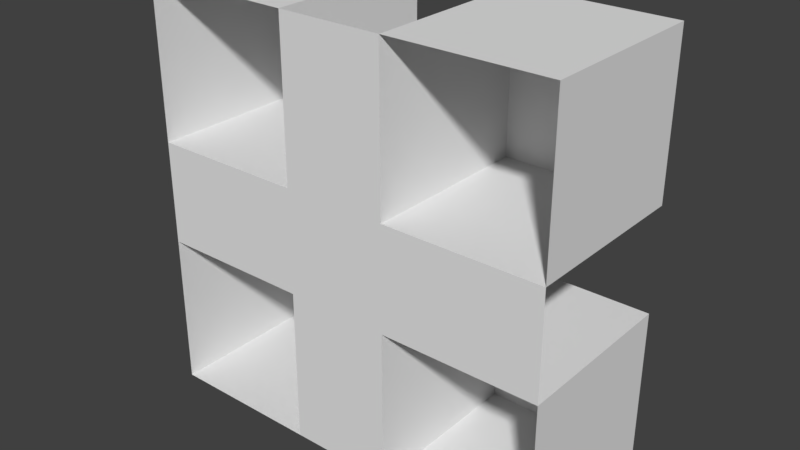 # Source: Tile4a_1.blend  (saved by Blender 2.79.0; exported with 4.5.12 LTS)
import bpy
from mathutils import Matrix  # noqa: F401  (used for matrix-valued properties, if any)

bpy.ops.wm.read_factory_settings(use_empty=True)
scene = bpy.context.scene
scene.name = 'Scene'

# ---- collections
col_collection_1 = bpy.data.collections.new('Collection 1'); scene.collection.children.link(col_collection_1)

# ---- world
world_world = bpy.data.worlds.new('World'); scene.world = world_world
world_world.color = (0.05088, 0.05088, 0.05088)
world_world.use_sun_shadow = False
world_world.sun_shadow_jitter_overblur = 0.0
world_world.cycles.sampling_method = 'MANUAL'

# ---- meshes
me_plane_002 = bpy.data.meshes.new('Plane.002')
me_plane_002.from_pydata([(1.0, 0.01133, 2.256), (1.0, 0.01133, -0.9443), (-1.0, 0.01133, 2.256), (-1.0, 0.01133, -0.9443), (1.081e-08, 0.01133, 2.256), (1.0, 0.01133, 0.6557), (1.081e-08, 0.01133, -0.9443), (-1.0, 0.01133, 0.6557), (1.081e-08, 0.01133, 0.6557), (0.5, 0.01133, 2.256), (1.0, 0.01133, -0.1443), (-0.5, 0.01133, -0.9443), (-1.0, 0.01133, 1.456), (-0.5, 0.01133, 2.256), (1.0, 0.01133, 1.456), (0.5, 0.01133, -0.9443), (-1.0, 0.01133, -0.1443), (-0.5, 0.01133, 0.6557), (0.5, 0.01133, 0.6557), (1.081e-08, 0.01133, 1.456), (1.081e-08, 0.01133, -0.1443), (0.75, 0.01133, 2.256), (1.0, 0.01133, -0.5443), (-0.75, 0.01133, -0.9443), (-1.0, 0.01133, 1.856), (-0.25, 0.01133, 2.256), (1.0, 0.01133, 1.056), (0.25, 0.01133, -0.9443), (-1.0, 0.01133, 0.2557), (-0.75, 0.01133, 0.6557), (0.25, 0.01133, 0.6557), (1.081e-08, 0.01133, 1.856), (1.081e-08, 0.01133, 0.2557), (0.25, 0.01133, 2.256), (1.0, 0.01133, 0.2557), (-0.25, 0.01133, -0.9443), (-1.0, 0.01133, 1.056), (-0.75, 0.01133, 2.256), (1.0, 0.01133, 1.856), (0.75, 0.01133, -0.9443), (-1.0, 0.01133, -0.5443), (-0.25, 0.01133, 0.6557), (0.75, 0.01133, 0.6557), (1.081e-08, 0.01133, 1.056), (1.081e-08, 0.01133, -0.5443), (0.25, 0.01133, -0.1443), (0.5, 0.01133, 0.2557), (0.25, 0.01133, 1.456), (0.5, 0.01133, 1.056), (-0.25, 0.01133, 1.456), (-0.5, 0.01133, 1.056), (-0.25, 0.01133, -0.1443), (-0.5, 0.01133, 0.2557), (-0.25, 0.01133, -0.5443), (-0.25, 0.01133, 0.2557), (-0.75, 0.01133, 0.2557), (-0.25, 0.01133, 1.056), (-0.25, 0.01133, 1.856), (0.75, 0.01133, 1.056), (0.25, 0.01133, 1.856), (0.75, 0.01133, 0.2557), (0.25, 0.01133, 0.2557), (0.25, 0.01133, -0.5443), (0.25, 0.01133, 1.056), (-0.75, 0.01133, 1.056), (0.875, 0.01133, 2.256), (1.0, 0.01133, -0.7443), (-0.875, 0.01133, -0.9443), (-1.0, 0.01133, 2.056), (-0.125, 0.01133, 2.256), (1.0, 0.01133, 0.8557), (0.125, 0.01133, -0.9443), (-1.0, 0.01133, 0.4557), (-0.875, 0.01133, 0.6557), (0.125, 0.01133, 0.6557), (1.081e-08, 0.01133, 2.056), (1.081e-08, 0.01133, 0.4557), (0.375, 0.01133, 2.256), (1.0, 0.01133, 0.05574), (-0.375, 0.01133, -0.9443), (-1.0, 0.01133, 1.256), (-0.625, 0.01133, 2.256), (1.0, 0.01133, 1.656), (0.625, 0.01133, -0.9443), (-1.0, 0.01133, -0.3443), (-0.375, 0.01133, 0.6557), (0.625, 0.01133, 0.6557), (1.081e-08, 0.01133, 1.256), (1.081e-08, 0.01133, -0.3443), (0.125, 0.01133, -0.1443), (0.5, 0.01133, 0.4557), (0.125, 0.01133, 1.456), (-0.5, 0.01133, 0.4557), (0.625, 0.01133, 2.256), (1.0, 0.01133, -0.3443), (-0.625, 0.01133, -0.9443), (-1.0, 0.01133, 1.656), (-0.375, 0.01133, 2.256), (1.0, 0.01133, 1.256), (0.375, 0.01133, -0.9443), (-1.0, 0.01133, 0.05574), (-0.625, 0.01133, 0.6557), (0.375, 0.01133, 0.6557), (1.081e-08, 0.01133, 1.656), (1.081e-08, 0.01133, 0.05574), (0.125, 0.01133, 2.256), (1.0, 0.01133, 0.4557), (-0.125, 0.01133, -0.9443), (-1.0, 0.01133, 0.8557), (-0.875, 0.01133, 2.256), (1.0, 0.01133, 2.056), (0.875, 0.01133, -0.9443), (-1.0, 0.01133, -0.7443), (-0.125, 0.01133, 0.6557), (0.875, 0.01133, 0.6557), (1.081e-08, 0.01133, 0.8557), (1.081e-08, 0.01133, -0.7443), (0.5, 0.01133, 0.8557), (-0.125, 0.01133, 1.456), (-0.5, 0.01133, 0.8557), (-0.125, 0.01133, -0.1443), (-0.125, 0.01133, -0.5443), (-0.25, 0.01133, -0.3443), (-0.25, 0.01133, -0.7443), (-0.375, 0.01133, 0.2557), (-0.125, 0.01133, 0.2557), (-0.25, 0.01133, 0.4557), (-0.25, 0.01133, 0.05574), (-0.875, 0.01133, 0.2557), (-0.625, 0.01133, 0.2557), (-0.75, 0.01133, 0.4557), (-0.375, 0.01133, 1.056), (-0.125, 0.01133, 1.056), (-0.25, 0.01133, 1.256), (-0.25, 0.01133, 0.8557), (-0.125, 0.01133, 1.856), (-0.25, 0.01133, 2.056), (-0.25, 0.01133, 1.656), (0.625, 0.01133, 1.056), (0.875, 0.01133, 1.056), (0.75, 0.01133, 0.8557), (0.125, 0.01133, 1.856), (0.25, 0.01133, 2.056), (0.25, 0.01133, 1.656), (0.625, 0.01133, 0.2557), (0.875, 0.01133, 0.2557), (0.75, 0.01133, 0.4557), (0.125, 0.01133, 0.2557), (0.375, 0.01133, 0.2557), (0.25, 0.01133, 0.4557), (0.25, 0.01133, 0.05574), (0.125, 0.01133, -0.5443), (0.25, 0.01133, -0.3443), (0.25, 0.01133, -0.7443), (0.125, 0.01133, 1.056), (0.375, 0.01133, 1.056), (0.25, 0.01133, 1.256), (0.25, 0.01133, 0.8557), (-0.875, 0.01133, 1.056), (-0.625, 0.01133, 1.056), (-0.75, 0.01133, 0.8557), (-0.625, 0.01133, 0.8557), (0.375, 0.01133, 0.8557), (0.125, 0.01133, 1.256), (0.125, 0.01133, -0.3443), (0.375, 0.01133, 0.4557), (0.125, 0.01133, 0.4557), (0.875, 0.01133, 0.4557), (0.625, 0.01133, 0.4557), (0.125, 0.01133, 2.056), (0.875, 0.01133, 0.8557), (-0.125, 0.01133, 1.656), (-0.125, 0.01133, 2.056), (-0.125, 0.01133, 0.8557), (-0.125, 0.01133, 1.256), (-0.625, 0.01133, 0.4557), (-0.875, 0.01133, 0.4557), (-0.125, 0.01133, 0.05574), (-0.125, 0.01133, 0.4557), (-0.375, 0.01133, 0.4557), (-0.125, 0.01133, -0.7443), (-0.125, 0.01133, -0.3443), (-0.375, 0.01133, 0.8557), (0.625, 0.01133, 0.8557), (0.125, 0.01133, 1.656), (0.125, 0.01133, 0.05574), (0.125, 0.01133, -0.7443), (0.125, 0.01133, 0.8557), (-0.875, 0.01133, 0.8557), (0.875, 0.8436, 2.256), (1.0, 0.8436, 2.256), (1.0, 0.8436, -0.7443), (1.0, 0.8436, -0.9443), (-0.875, 0.8436, -0.9443), (-1.0, 0.8436, -0.9443), (-1.0, 0.8436, 2.056), (-1.0, 0.8436, 2.256), (0.375, 0.8436, 2.256), (0.5, 0.8436, 2.256), (1.0, 0.8436, 0.05574), (1.0, 0.8436, -0.1443), (-0.375, 0.8436, -0.9443), (-0.5, 0.8436, -0.9443), (-1.0, 0.8436, 1.256), (-1.0, 0.8436, 1.456), (-0.625, 0.8436, 2.256), (-0.5, 0.8436, 2.256), (1.0, 0.8436, 1.656), (1.0, 0.8436, 1.456), (0.625, 0.8436, -0.9443), (0.5, 0.8436, -0.9443), (-1.0, 0.8436, -0.3443), (-1.0, 0.8436, -0.1443), (0.625, 0.8436, -0.1443), (0.5, 0.8436, -0.1443), (0.5, 0.8436, -0.3443), (0.625, 0.8436, 1.456), (0.5, 0.8436, 1.456), (0.5, 0.8436, 2.056), (0.5, 0.8436, 1.256), (-0.875, 0.8436, 1.456), (-0.375, 0.8436, 1.456), (-0.5, 0.8436, 1.456), (-0.5, 0.8436, 2.056), (-0.5, 0.8436, 1.256), (-0.875, 0.8436, -0.1443), (-0.375, 0.8436, -0.1443), (-0.5, 0.8436, -0.1443), (-0.5, 0.8436, -0.3443), (0.625, 0.8436, 2.256), (0.75, 0.8436, 2.256), (1.0, 0.8436, -0.3443), (1.0, 0.8436, -0.5443), (-0.625, 0.8436, -0.9443), (-0.75, 0.8436, -0.9443), (-1.0, 0.8436, 1.656), (-1.0, 0.8436, 1.856), (-0.375, 0.8436, 2.256), (-0.25, 0.8436, 2.256), (1.0, 0.8436, 1.256), (1.0, 0.8436, 1.056), (0.375, 0.8436, -0.9443), (0.25, 0.8436, -0.9443), (-1.0, 0.8436, 0.05574), (-1.0, 0.8436, 0.2557), (-0.875, 0.8436, 2.256), (-0.75, 0.8436, 2.256), (1.0, 0.8436, 2.056), (1.0, 0.8436, 1.856), (0.875, 0.8436, -0.9443), (0.75, 0.8436, -0.9443), (-1.0, 0.8436, -0.7443), (-1.0, 0.8436, -0.5443), (0.375, 0.8436, -0.1443), (0.25, 0.8436, -0.1443), (0.875, 0.8436, -0.1443), (0.75, 0.8436, -0.1443), (0.5, 0.8436, 0.05574), (0.5, 0.8436, 0.2557), (0.5, 0.8436, -0.7443), (0.5, 0.8436, -0.5443), (0.375, 0.8436, 1.456), (0.25, 0.8436, 1.456), (0.875, 0.8436, 1.456), (0.75, 0.8436, 1.456), (0.5, 0.8436, 1.656), (0.5, 0.8436, 1.856), (-0.625, 0.8436, 1.456), (-0.75, 0.8436, 1.456), (-0.5, 0.8436, 1.656), (-0.5, 0.8436, 1.856), (-0.625, 0.8436, -0.1443), (-0.75, 0.8436, -0.1443), (-0.5, 0.8436, 0.05574), (-0.5, 0.8436, 0.2557), (-0.5, 0.8436, -0.7443), (-0.5, 0.8436, -0.5443), (-0.375, 0.8436, -0.5443), (-0.25, 0.8436, -0.3443), (-0.25, 0.8436, -0.1443), (-0.25, 0.8436, -0.7443), (-0.25, 0.8436, -0.5443), (-0.375, 0.8436, 0.2557), (-0.25, 0.8436, 0.05574), (-0.25, 0.8436, 0.2557), (-0.875, 0.8436, 0.2557), (-0.625, 0.8436, 0.2557), (-0.75, 0.8436, 0.2557), (-0.75, 0.8436, 0.05574), (-0.375, 0.8436, 1.056), (-0.5, 0.8436, 1.056), (-0.25, 0.8436, 1.256), (-0.25, 0.8436, 1.456), (-0.375, 0.8436, 1.856), (-0.25, 0.8436, 2.056), (-0.25, 0.8436, 1.656), (-0.25, 0.8436, 1.856), (-0.875, 0.8436, 1.856), (-0.625, 0.8436, 1.856), (-0.75, 0.8436, 1.856), (-0.75, 0.8436, 2.056), (-0.75, 0.8436, 1.656), (0.625, 0.8436, 1.056), (0.5, 0.8436, 1.056), (0.875, 0.8436, 1.056), (0.75, 0.8436, 1.056), (0.75, 0.8436, 1.256), (0.625, 0.8436, 1.856), (0.875, 0.8436, 1.856), (0.75, 0.8436, 1.856), (0.75, 0.8436, 2.056), (0.75, 0.8436, 1.656), (0.375, 0.8436, 1.856), (0.25, 0.8436, 1.856), (0.25, 0.8436, 2.056), (0.25, 0.8436, 2.256), (0.25, 0.8436, 1.656), (0.625, 0.8436, -0.5443), (0.875, 0.8436, -0.5443), (0.75, 0.8436, -0.5443), (0.75, 0.8436, -0.3443), (0.75, 0.8436, -0.7443), (0.625, 0.8436, 0.2557), (0.875, 0.8436, 0.2557), (0.75, 0.8436, 0.2557), (0.75, 0.8436, 0.05574), (0.375, 0.8436, 0.2557), (0.25, 0.8436, 0.2557), (0.25, 0.8436, 0.05574), (0.375, 0.8436, -0.5443), (0.25, 0.8436, -0.5443), (0.25, 0.8436, -0.3443), (0.25, 0.8436, -0.7443), (0.375, 0.8436, 1.056), (0.25, 0.8436, 1.056), (0.25, 0.8436, 1.256), (-0.875, 0.8436, 1.056), (-1.0, 0.8436, 1.056), (-0.625, 0.8436, 1.056), (-0.75, 0.8436, 1.056), (-0.75, 0.8436, 1.256), (-0.875, 0.8436, -0.5443), (-0.625, 0.8436, -0.5443), (-0.75, 0.8436, -0.5443), (-0.75, 0.8436, -0.3443), (-0.75, 0.8436, -0.7443), (1.0, 0.8436, 0.2557), (-0.25, 0.8436, -0.9443), (-0.25, 0.8436, 1.056), (-0.625, 0.8436, -0.7443), (-0.625, 0.8436, -0.3443), (-0.875, 0.8436, -0.3443), (-0.625, 0.8436, 1.256), (-0.875, 0.8436, 1.256), (0.375, 0.8436, 1.256), (0.375, 0.8436, -0.7443), (0.375, 0.8436, -0.3443), (0.375, 0.8436, 0.05574), (0.875, 0.8436, 0.05574), (0.875, 0.8436, -0.7443), (0.875, 0.8436, -0.3443), (0.625, 0.8436, -0.3443), (0.375, 0.8436, 1.656), (0.375, 0.8436, 2.056), (0.875, 0.8436, 1.656), (0.875, 0.8436, 2.056), (0.625, 0.8436, 2.056), (0.875, 0.8436, 1.256), (0.625, 0.8436, 1.256), (-0.625, 0.8436, 1.656), (-0.625, 0.8436, 2.056), (-0.875, 0.8436, 2.056), (-0.375, 0.8436, 2.056), (-0.375, 0.8436, 1.256), (-0.625, 0.8436, 0.05574), (-0.375, 0.8436, -0.3443), (-0.375, 0.8436, -0.7443), (-0.375, 0.8436, 0.05574), (-0.875, 0.8436, 0.05574), (-0.375, 0.8436, 1.656), (-0.875, 0.8436, 1.656), (0.625, 0.8436, 1.656), (0.625, 0.8436, -0.7443), (0.625, 0.8436, 0.05574), (-0.875, 0.8436, -0.7443)], [], [(188, 73, 7, 108), (187, 74, 8, 115), (186, 71, 6, 116), (185, 89, 20, 104), (184, 91, 19, 103), (183, 86, 18, 117), (182, 85, 17, 119), (181, 121, 53, 122), (180, 107, 35, 123), (179, 124, 52, 92), (178, 125, 54, 126), (177, 120, 51, 127), (176, 128, 28, 72), (175, 129, 55, 130), (174, 132, 56, 133), (173, 113, 41, 134), (172, 135, 57, 136), (171, 118, 49, 137), (170, 114, 42, 140), (169, 141, 31, 75), (168, 144, 46, 90), (167, 145, 60, 146), (166, 147, 32, 76), (165, 148, 61, 149), (164, 151, 44, 88), (163, 154, 43, 87), (162, 102, 30, 157), (161, 101, 29, 160), (159, 161, 160, 64), (50, 119, 161, 159), (119, 17, 101, 161), (16, 100, 243, 212), (137, 49, 292, 295), (148, 46, 258, 326), (155, 162, 157, 63), (48, 117, 162, 155), (117, 18, 102, 162), (112, 40, 252, 251), (15, 99, 241, 210), (136, 57, 296, 294), (91, 163, 87, 19), (47, 156, 163, 91), (156, 63, 154, 163), (159, 64, 339, 338), (40, 84, 211, 252), (111, 39, 250, 249), (14, 98, 239, 208), (52, 124, 282, 274), (158, 36, 337, 336), (89, 164, 88, 20), (45, 152, 164, 89), (152, 62, 151, 164), (39, 83, 209, 250), (110, 38, 248, 247), (13, 97, 237, 206), (102, 165, 149, 30), (18, 90, 165, 102), (90, 46, 148, 165), (74, 166, 76, 8), (30, 149, 166, 74), (149, 61, 147, 166), (53, 123, 280, 281), (38, 82, 207, 248), (109, 37, 246, 245), (114, 167, 146, 42), (5, 106, 167, 114), (106, 34, 145, 167), (86, 168, 90, 18), (42, 146, 168, 86), (146, 60, 144, 168), (12, 96, 235, 204), (51, 122, 278, 279), (156, 47, 262, 335), (68, 2, 196, 195), (145, 34, 346, 323), (37, 81, 205, 246), (11, 95, 233, 202), (133, 56, 348, 291), (155, 63, 334, 333), (67, 3, 194, 193), (144, 60, 324, 322), (36, 80, 203, 337), (10, 94, 231, 200), (66, 1, 192, 191), (35, 79, 201, 347), (105, 169, 75, 4), (33, 142, 169, 105), (142, 59, 141, 169), (9, 93, 229, 198), (139, 58, 305, 304), (56, 131, 289, 348), (65, 0, 190, 189), (153, 62, 330, 332), (34, 78, 199, 346), (138, 48, 303, 302), (152, 45, 254, 331), (33, 77, 197, 315), (139, 170, 140, 58), (26, 70, 170, 139), (70, 5, 114, 170), (129, 52, 274, 286), (47, 143, 316, 262), (128, 55, 287, 285), (150, 61, 327, 328), (59, 142, 314, 313), (127, 51, 279, 283), (100, 28, 244, 243), (57, 137, 295, 296), (61, 148, 326, 327), (99, 27, 242, 241), (3, 112, 251, 194), (25, 136, 294, 238), (84, 16, 212, 211), (50, 159, 338, 290), (98, 26, 240, 239), (135, 171, 137, 57), (31, 103, 171, 135), (103, 19, 118, 171), (69, 172, 136, 25), (4, 75, 172, 69), (75, 31, 135, 172), (1, 111, 249, 192), (124, 54, 284, 282), (83, 15, 210, 209), (132, 173, 134, 56), (43, 115, 173, 132), (115, 8, 113, 173), (118, 174, 133, 49), (19, 87, 174, 118), (87, 43, 132, 174), (64, 158, 336, 339), (97, 25, 238, 237), (0, 110, 247, 190), (123, 35, 347, 280), (82, 14, 208, 207), (96, 24, 236, 235), (101, 175, 130, 29), (17, 92, 175, 101), (92, 52, 129, 175), (73, 176, 72, 7), (29, 130, 176, 73), (130, 55, 128, 176), (125, 177, 127, 54), (32, 104, 177, 125), (104, 20, 120, 177), (113, 178, 126, 41), (8, 76, 178, 113), (76, 32, 125, 178), (85, 179, 92, 17), (41, 126, 179, 85), (126, 54, 124, 179), (121, 180, 123, 53), (44, 116, 180, 121), (116, 6, 107, 180), (120, 181, 122, 51), (20, 88, 181, 120), (88, 44, 121, 181), (2, 109, 245, 196), (122, 53, 281, 278), (60, 145, 323, 324), (81, 13, 206, 205), (24, 68, 195, 236), (63, 156, 335, 334), (95, 23, 234, 233), (49, 133, 291, 292), (46, 144, 322, 258), (23, 67, 193, 234), (80, 12, 204, 203), (48, 155, 333, 303), (131, 182, 119, 50), (56, 134, 182, 131), (134, 41, 85, 182), (94, 22, 232, 231), (79, 11, 202, 201), (22, 66, 191, 232), (93, 21, 230, 229), (131, 50, 290, 289), (26, 139, 304, 240), (138, 183, 117, 48), (58, 140, 183, 138), (140, 42, 86, 183), (78, 10, 200, 199), (21, 65, 189, 230), (27, 153, 332, 242), (141, 184, 103, 31), (59, 143, 184, 141), (143, 47, 91, 184), (58, 138, 302, 305), (77, 9, 198, 197), (62, 152, 331, 330), (55, 129, 286, 287), (143, 59, 313, 316), (28, 128, 285, 244), (147, 185, 104, 32), (61, 150, 185, 147), (150, 45, 89, 185), (151, 186, 116, 44), (62, 153, 186, 151), (153, 27, 71, 186), (154, 187, 115, 43), (63, 157, 187, 154), (157, 30, 74, 187), (158, 188, 108, 36), (64, 160, 188, 158), (160, 29, 73, 188), (142, 33, 315, 314), (45, 150, 328, 254), (54, 127, 283, 284), (384, 193, 194, 251), (383, 213, 214, 257), (382, 209, 210, 259), (381, 216, 217, 265), (380, 220, 204, 235), (379, 221, 222, 269), (378, 225, 212, 243), (377, 226, 227, 273), (376, 201, 202, 275), (375, 277, 276, 228), (374, 271, 272, 288), (373, 289, 290, 224), (372, 293, 270, 223), (371, 297, 236, 195), (370, 298, 299, 300), (369, 267, 268, 301), (368, 302, 303, 219), (367, 304, 305, 306), (366, 307, 266, 218), (365, 308, 309, 310), (364, 263, 264, 311), (363, 312, 313, 314), (362, 261, 262, 316), (361, 317, 260, 215), (360, 318, 319, 320), (359, 249, 250, 321), (358, 255, 256, 325), (357, 253, 254, 328), (356, 329, 330, 331), (355, 241, 242, 332), (354, 333, 334, 335), (353, 336, 337, 203), (352, 338, 339, 340), (351, 341, 252, 211), (350, 342, 343, 344), (349, 233, 234, 345), (342, 349, 345, 343), (276, 275, 349, 342), (275, 202, 233, 349), (271, 350, 344, 272), (227, 228, 350, 271), (228, 276, 342, 350), (225, 351, 211, 212), (272, 344, 351, 225), (344, 343, 341, 351), (267, 352, 340, 268), (222, 224, 352, 267), (224, 290, 338, 352), (220, 353, 203, 204), (268, 340, 353, 220), (340, 339, 336, 353), (261, 354, 335, 262), (217, 219, 354, 261), (219, 303, 333, 354), (329, 355, 332, 330), (260, 259, 355, 329), (259, 210, 241, 355), (253, 356, 331, 254), (214, 215, 356, 253), (215, 260, 329, 356), (326, 357, 328, 327), (258, 257, 357, 326), (257, 214, 253, 357), (323, 358, 325, 324), (346, 199, 358, 323), (199, 200, 255, 358), (318, 359, 321, 319), (232, 191, 359, 318), (191, 192, 249, 359), (255, 360, 320, 256), (200, 231, 360, 255), (231, 232, 318, 360), (213, 361, 215, 214), (256, 320, 361, 213), (320, 319, 317, 361), (312, 362, 316, 313), (266, 265, 362, 312), (265, 217, 261, 362), (197, 363, 314, 315), (198, 218, 363, 197), (218, 266, 312, 363), (308, 364, 311, 309), (248, 207, 364, 308), (207, 208, 263, 364), (189, 365, 310, 230), (190, 247, 365, 189), (247, 248, 308, 365), (229, 366, 218, 198), (230, 310, 366, 229), (310, 309, 307, 366), (263, 367, 306, 264), (208, 239, 367, 263), (239, 240, 304, 367), (216, 368, 219, 217), (264, 306, 368, 216), (306, 305, 302, 368), (298, 369, 301, 299), (270, 269, 369, 298), (269, 222, 267, 369), (205, 370, 300, 246), (206, 223, 370, 205), (223, 270, 298, 370), (245, 371, 195, 196), (246, 300, 371, 245), (300, 299, 297, 371), (237, 372, 223, 206), (238, 294, 372, 237), (294, 296, 293, 372), (221, 373, 224, 222), (292, 291, 373, 221), (291, 348, 289, 373), (286, 374, 288, 287), (274, 273, 374, 286), (273, 227, 271, 374), (226, 375, 228, 227), (279, 278, 375, 226), (278, 281, 277, 375), (277, 376, 275, 276), (281, 280, 376, 277), (280, 347, 201, 376), (282, 377, 273, 274), (284, 283, 377, 282), (283, 279, 226, 377), (285, 378, 243, 244), (287, 288, 378, 285), (288, 272, 225, 378), (293, 379, 269, 270), (296, 295, 379, 293), (295, 292, 221, 379), (297, 380, 235, 236), (299, 301, 380, 297), (301, 268, 220, 380), (307, 381, 265, 266), (309, 311, 381, 307), (311, 264, 216, 381), (317, 382, 259, 260), (319, 321, 382, 317), (321, 250, 209, 382), (322, 383, 257, 258), (324, 325, 383, 322), (325, 256, 213, 383), (341, 384, 251, 252), (343, 345, 384, 341), (345, 234, 193, 384)])
me_plane_002.use_remesh_preserve_volume = False
me_plane_002.use_remesh_preserve_attributes = False
me_plane_002.use_mirror_vertex_groups = False
me_plane_002.update()

# ---- objects
ob_plane = bpy.data.objects.new('Plane', me_plane_002)

# ---- transforms, parenting, visibility, modifiers, constraints
ob_plane.location = (0.0, 0.0, 0.0)
ob_plane.scale = (16.0, 16.0, 10.0)
ob_plane.lineart.crease_threshold = 0.0

# ---- collection membership
col_collection_1.objects.link(ob_plane)

# ---- scene / render settings (as saved in the file)
scene.frame_start = 1; scene.frame_end = 250; scene.frame_set(38)
scene.render.engine = 'BLENDER_EEVEE_NEXT'
scene.render.resolution_percentage = 50
scene.render.dither_intensity = 0.0
scene.cycles.use_denoising = False
scene.cycles.samples = 128
scene.cycles.sampling_pattern = 'TABULATED_SOBOL'
scene.cycles.use_adaptive_sampling = False
scene.cycles.use_light_tree = False
scene.cycles.blur_glossy = 0.0
scene.cycles.sample_clamp_indirect = 0.0
scene.view_settings.view_transform = 'Standard'
bpy.context.view_layer.update()

# ---- added for rendering (the .blend has no active camera and no usable light): camera, sun
cam_auto = bpy.data.cameras.new('AutoCamera')
cam_auto.lens = 50.0
cam_auto.sensor_width = 36.0
cam_auto.clip_end = 1000.0
ob_auto_camera = bpy.data.objects.new('AutoCamera', cam_auto)
scene.collection.objects.link(ob_auto_camera)
ob_auto_camera.location = (43.646, -45.5357, 41.4742)
ob_auto_camera.rotation_euler = (1.09748, -7.21219e-08, 0.694738)
scene.camera = ob_auto_camera
light_auto_sun = bpy.data.lights.new('AutoSun', 'SUN')
light_auto_sun.energy = 3.0
light_auto_sun.angle = 0.0523599
ob_auto_sun = bpy.data.objects.new('AutoSun', light_auto_sun)
scene.collection.objects.link(ob_auto_sun)
ob_auto_sun.rotation_euler = (0.872665, 0.174533, 0.523599)
bpy.context.view_layer.update()
